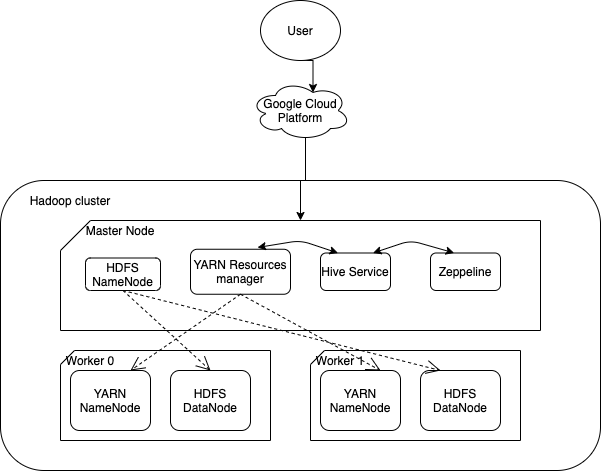

The diagram above was exported from draw.io. Its source (the exported page's mxGraphModel, read from the mxfile embedded in the PNG):
<mxGraphModel dx="988" dy="498" grid="1" gridSize="10" guides="1" tooltips="1" connect="1" arrows="1" fold="1" page="1" pageScale="1" pageWidth="850" pageHeight="1100" math="0" shadow="0">
  <root>
    <mxCell id="0" />
    <mxCell id="1" parent="0" />
    <mxCell id="MHYmcReZ_K5mLKdZl705-5" style="edgeStyle=orthogonalEdgeStyle;rounded=0;orthogonalLoop=1;jettySize=auto;html=1;exitX=0.5;exitY=1;exitDx=0;exitDy=0;entryX=0.625;entryY=0.2;entryDx=0;entryDy=0;entryPerimeter=0;" edge="1" parent="1" source="MHYmcReZ_K5mLKdZl705-1" target="MHYmcReZ_K5mLKdZl705-4">
      <mxGeometry relative="1" as="geometry" />
    </mxCell>
    <mxCell id="MHYmcReZ_K5mLKdZl705-1" value="User" style="ellipse;whiteSpace=wrap;html=1;" vertex="1" parent="1">
      <mxGeometry x="360" y="10" width="80" height="60" as="geometry" />
    </mxCell>
    <mxCell id="MHYmcReZ_K5mLKdZl705-4" value="Google Cloud Platform" style="ellipse;shape=cloud;whiteSpace=wrap;html=1;align=center;" vertex="1" parent="1">
      <mxGeometry x="350" y="90" width="100" height="60" as="geometry" />
    </mxCell>
    <mxCell id="MHYmcReZ_K5mLKdZl705-7" value="" style="rounded=1;whiteSpace=wrap;html=1;" vertex="1" parent="1">
      <mxGeometry x="100" y="190" width="600" height="290" as="geometry" />
    </mxCell>
    <mxCell id="MHYmcReZ_K5mLKdZl705-8" value="Hadoop cluster" style="text;html=1;strokeColor=none;fillColor=none;align=center;verticalAlign=middle;whiteSpace=wrap;rounded=0;" vertex="1" parent="1">
      <mxGeometry x="120" y="200" width="100" height="20" as="geometry" />
    </mxCell>
    <mxCell id="MHYmcReZ_K5mLKdZl705-10" value="" style="shape=card;whiteSpace=wrap;html=1;" vertex="1" parent="1">
      <mxGeometry x="160" y="230" width="480" height="110" as="geometry" />
    </mxCell>
    <mxCell id="MHYmcReZ_K5mLKdZl705-12" value="Master Node" style="text;html=1;strokeColor=none;fillColor=none;align=center;verticalAlign=middle;whiteSpace=wrap;rounded=0;" vertex="1" parent="1">
      <mxGeometry x="180" y="230" width="80" height="20" as="geometry" />
    </mxCell>
    <mxCell id="MHYmcReZ_K5mLKdZl705-13" value="HDFS NameNode" style="rounded=1;whiteSpace=wrap;html=1;" vertex="1" parent="1">
      <mxGeometry x="185" y="267.5" width="75" height="32.5" as="geometry" />
    </mxCell>
    <mxCell id="MHYmcReZ_K5mLKdZl705-14" value="YARN Resources manager" style="rounded=1;whiteSpace=wrap;html=1;" vertex="1" parent="1">
      <mxGeometry x="290" y="258.75" width="100" height="45" as="geometry" />
    </mxCell>
    <mxCell id="MHYmcReZ_K5mLKdZl705-15" value="Zeppeline" style="rounded=1;whiteSpace=wrap;html=1;" vertex="1" parent="1">
      <mxGeometry x="530" y="262.5" width="70" height="37.5" as="geometry" />
    </mxCell>
    <mxCell id="MHYmcReZ_K5mLKdZl705-16" value="Hive Service" style="rounded=1;whiteSpace=wrap;html=1;" vertex="1" parent="1">
      <mxGeometry x="420" y="262.5" width="70" height="37.5" as="geometry" />
    </mxCell>
    <mxCell id="MHYmcReZ_K5mLKdZl705-20" value="" style="endArrow=classic;startArrow=classic;html=1;entryX=0.25;entryY=0;entryDx=0;entryDy=0;exitX=0.67;exitY=-0.039;exitDx=0;exitDy=0;exitPerimeter=0;" edge="1" parent="1" source="MHYmcReZ_K5mLKdZl705-14" target="MHYmcReZ_K5mLKdZl705-16">
      <mxGeometry width="50" height="50" relative="1" as="geometry">
        <mxPoint x="340" y="260" as="sourcePoint" />
        <mxPoint x="390" y="210" as="targetPoint" />
        <Array as="points">
          <mxPoint x="400" y="250" />
        </Array>
      </mxGeometry>
    </mxCell>
    <mxCell id="MHYmcReZ_K5mLKdZl705-21" value="" style="endArrow=classic;startArrow=classic;html=1;entryX=0.338;entryY=-0.002;entryDx=0;entryDy=0;entryPerimeter=0;exitX=0.75;exitY=0;exitDx=0;exitDy=0;" edge="1" parent="1" source="MHYmcReZ_K5mLKdZl705-16" target="MHYmcReZ_K5mLKdZl705-15">
      <mxGeometry width="50" height="50" relative="1" as="geometry">
        <mxPoint x="430" y="263.75" as="sourcePoint" />
        <mxPoint x="487.5" y="267.5" as="targetPoint" />
        <Array as="points">
          <mxPoint x="510" y="250" />
        </Array>
      </mxGeometry>
    </mxCell>
    <mxCell id="MHYmcReZ_K5mLKdZl705-22" style="edgeStyle=orthogonalEdgeStyle;rounded=0;orthogonalLoop=1;jettySize=auto;html=1;exitX=0.55;exitY=0.95;exitDx=0;exitDy=0;exitPerimeter=0;entryX=0.5;entryY=0;entryDx=0;entryDy=0;entryPerimeter=0;" edge="1" parent="1" source="MHYmcReZ_K5mLKdZl705-4" target="MHYmcReZ_K5mLKdZl705-10">
      <mxGeometry relative="1" as="geometry" />
    </mxCell>
    <mxCell id="MHYmcReZ_K5mLKdZl705-23" value="" style="shape=card;whiteSpace=wrap;html=1;size=14;" vertex="1" parent="1">
      <mxGeometry x="160" y="360" width="210" height="90" as="geometry" />
    </mxCell>
    <mxCell id="MHYmcReZ_K5mLKdZl705-24" value="Worker 0" style="text;html=1;strokeColor=none;fillColor=none;align=center;verticalAlign=middle;whiteSpace=wrap;rounded=0;" vertex="1" parent="1">
      <mxGeometry x="160" y="360" width="60" height="20" as="geometry" />
    </mxCell>
    <mxCell id="MHYmcReZ_K5mLKdZl705-26" value="YARN NameNode" style="rounded=1;whiteSpace=wrap;html=1;" vertex="1" parent="1">
      <mxGeometry x="170" y="380" width="80" height="60" as="geometry" />
    </mxCell>
    <mxCell id="MHYmcReZ_K5mLKdZl705-27" value="HDFS DataNode" style="rounded=1;whiteSpace=wrap;html=1;" vertex="1" parent="1">
      <mxGeometry x="270" y="380" width="80" height="60" as="geometry" />
    </mxCell>
    <mxCell id="MHYmcReZ_K5mLKdZl705-28" value="" style="shape=card;whiteSpace=wrap;html=1;size=14;" vertex="1" parent="1">
      <mxGeometry x="410" y="360" width="210" height="90" as="geometry" />
    </mxCell>
    <mxCell id="MHYmcReZ_K5mLKdZl705-29" value="Worker 1" style="text;html=1;strokeColor=none;fillColor=none;align=center;verticalAlign=middle;whiteSpace=wrap;rounded=0;" vertex="1" parent="1">
      <mxGeometry x="410" y="360" width="60" height="20" as="geometry" />
    </mxCell>
    <mxCell id="MHYmcReZ_K5mLKdZl705-30" value="YARN NameNode" style="rounded=1;whiteSpace=wrap;html=1;" vertex="1" parent="1">
      <mxGeometry x="420" y="380" width="80" height="60" as="geometry" />
    </mxCell>
    <mxCell id="MHYmcReZ_K5mLKdZl705-31" value="HDFS DataNode" style="rounded=1;whiteSpace=wrap;html=1;" vertex="1" parent="1">
      <mxGeometry x="520" y="380" width="80" height="60" as="geometry" />
    </mxCell>
    <mxCell id="MHYmcReZ_K5mLKdZl705-33" value="" style="endArrow=open;endSize=12;dashed=1;html=1;exitX=0.5;exitY=1;exitDx=0;exitDy=0;entryX=0.5;entryY=0;entryDx=0;entryDy=0;" edge="1" parent="1" source="MHYmcReZ_K5mLKdZl705-13" target="MHYmcReZ_K5mLKdZl705-27">
      <mxGeometry width="160" relative="1" as="geometry">
        <mxPoint x="340" y="260" as="sourcePoint" />
        <mxPoint x="500" y="260" as="targetPoint" />
      </mxGeometry>
    </mxCell>
    <mxCell id="MHYmcReZ_K5mLKdZl705-36" value="" style="endArrow=open;endSize=12;dashed=1;html=1;exitX=0.5;exitY=1;exitDx=0;exitDy=0;entryX=0.25;entryY=0;entryDx=0;entryDy=0;" edge="1" parent="1" source="MHYmcReZ_K5mLKdZl705-13" target="MHYmcReZ_K5mLKdZl705-31">
      <mxGeometry width="160" relative="1" as="geometry">
        <mxPoint x="262.5" y="295" as="sourcePoint" />
        <mxPoint x="350" y="375" as="targetPoint" />
      </mxGeometry>
    </mxCell>
    <mxCell id="MHYmcReZ_K5mLKdZl705-37" value="" style="endArrow=open;endSize=12;dashed=1;html=1;exitX=0.5;exitY=1;exitDx=0;exitDy=0;entryX=0.75;entryY=0;entryDx=0;entryDy=0;" edge="1" parent="1" source="MHYmcReZ_K5mLKdZl705-14" target="MHYmcReZ_K5mLKdZl705-26">
      <mxGeometry width="160" relative="1" as="geometry">
        <mxPoint x="322.5" y="303.75" as="sourcePoint" />
        <mxPoint x="410" y="383.75" as="targetPoint" />
      </mxGeometry>
    </mxCell>
    <mxCell id="MHYmcReZ_K5mLKdZl705-38" value="" style="endArrow=open;endSize=12;dashed=1;html=1;entryX=0.75;entryY=0;entryDx=0;entryDy=0;exitX=0.5;exitY=1;exitDx=0;exitDy=0;" edge="1" parent="1" source="MHYmcReZ_K5mLKdZl705-14" target="MHYmcReZ_K5mLKdZl705-30">
      <mxGeometry width="160" relative="1" as="geometry">
        <mxPoint x="340" y="310" as="sourcePoint" />
        <mxPoint x="215" y="390" as="targetPoint" />
      </mxGeometry>
    </mxCell>
  </root>
</mxGraphModel>